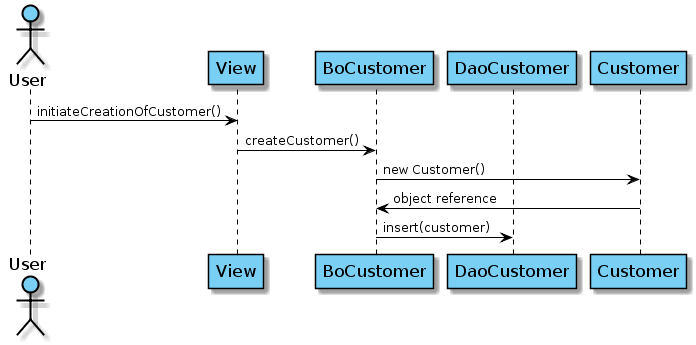

The diagram above was rendered by PlantUML. Its source (embedded in the PNG):
@startuml
actor User
participant "View" as view
participant "BoCustomer" as bocustomer
participant "DaoCustomer" as daocustomer
participant "Customer" as customer

User -> view: initiateCreationOfCustomer()
view -> bocustomer: createCustomer()
bocustomer -> customer: new Customer()
customer -> bocustomer: object reference
bocustomer -> daocustomer: insert(customer)

skinparam sequence {
	ArrowColor black
	ActorBorderColor black
	LifeLineBorderColor black
	LifeLineBackgroundColor #FFF
	
	ParticipantBorderColor black
	ParticipantBackgroundColor #7acff5
	ParticipantFontSize 17
	ParticipantFontColor black
	
	ActorBackgroundColor #7acff5
	ActorFontColor black
	ActorFontSize 17
}
@enduml